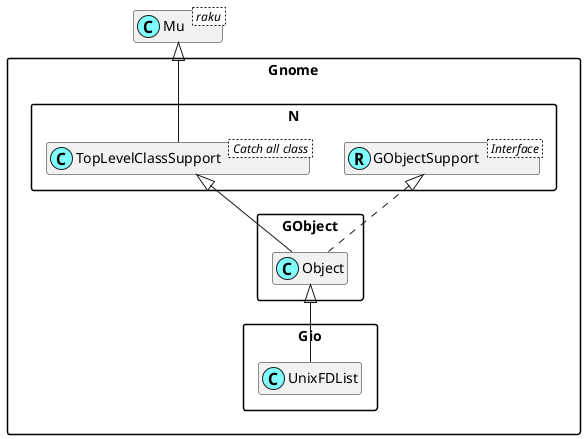

The diagram above was rendered by PlantUML. Its source (embedded in the PNG):
@startuml
'scale 0.8

skinparam packageStyle rectangle
skinparam stereotypeCBackgroundColor #80ffff
set namespaceSeparator ::
hide members

class Mu < raku >

class Gnome::N::TopLevelClassSupport < Catch all class >
Mu <|-- Gnome::N::TopLevelClassSupport

Interface Gnome::N::GObjectSupport < Interface >
class Gnome::N::GObjectSupport <<(R,#80ffff)>>
Gnome::GObject::Object <|-- Gnome::Gio::UnixFDList
Gnome::N::TopLevelClassSupport <|-- Gnome::GObject::Object
Gnome::N::GObjectSupport <|. Gnome::GObject::Object

@enduml